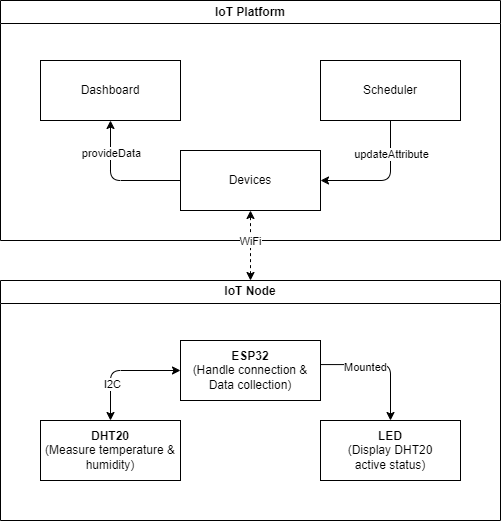

The diagram above was exported from draw.io. Its source (the exported page's mxGraphModel, read from the mxfile embedded in the PNG):
<mxGraphModel dx="917" dy="1251" grid="1" gridSize="10" guides="1" tooltips="1" connect="1" arrows="1" fold="1" page="1" pageScale="1" pageWidth="850" pageHeight="1100" math="0" shadow="0">
  <root>
    <mxCell id="0" />
    <mxCell id="1" parent="0" />
    <mxCell id="25" value="IoT Platform" style="swimlane;whiteSpace=wrap;html=1;gradientColor=none;swimlaneFillColor=default;" vertex="1" parent="1">
      <mxGeometry x="300" y="80" width="500" height="240" as="geometry" />
    </mxCell>
    <mxCell id="26" value="IoT Node" style="swimlane;whiteSpace=wrap;html=1;gradientColor=none;swimlaneFillColor=default;" vertex="1" parent="1">
      <mxGeometry x="300" y="360" width="500" height="240" as="geometry" />
    </mxCell>
    <mxCell id="13" value="&lt;b&gt;ESP32&lt;/b&gt;&lt;div&gt;(Handle connection &amp;amp; Data collection)&lt;/div&gt;" style="rounded=0;whiteSpace=wrap;html=1;" vertex="1" parent="26">
      <mxGeometry x="180" y="60" width="140" height="60" as="geometry" />
    </mxCell>
    <mxCell id="14" value="&lt;b&gt;DHT20&lt;/b&gt;&lt;div&gt;(Measure temperature &amp;amp; humidity)&lt;/div&gt;" style="rounded=0;whiteSpace=wrap;html=1;" vertex="1" parent="26">
      <mxGeometry x="40" y="140" width="140" height="60" as="geometry" />
    </mxCell>
    <mxCell id="15" value="&lt;b&gt;LED&lt;/b&gt;&lt;div&gt;(Display DHT20&lt;/div&gt;&lt;div&gt;active status)&lt;/div&gt;" style="rounded=0;whiteSpace=wrap;html=1;" vertex="1" parent="26">
      <mxGeometry x="320" y="140" width="140" height="60" as="geometry" />
    </mxCell>
    <mxCell id="17" style="edgeStyle=orthogonalEdgeStyle;html=1;exitX=0;exitY=0.5;exitDx=0;exitDy=0;startArrow=classic;startFill=1;" edge="1" parent="26" source="13" target="14">
      <mxGeometry relative="1" as="geometry" />
    </mxCell>
    <mxCell id="19" value="I2C" style="edgeLabel;html=1;align=center;verticalAlign=middle;resizable=0;points=[];" vertex="1" connectable="0" parent="17">
      <mxGeometry x="0.383" y="1" relative="1" as="geometry">
        <mxPoint as="offset" />
      </mxGeometry>
    </mxCell>
    <mxCell id="16" style="edgeStyle=orthogonalEdgeStyle;html=1;exitX=1.001;exitY=0.401;exitDx=0;exitDy=0;exitPerimeter=0;" edge="1" parent="26" source="13" target="15">
      <mxGeometry relative="1" as="geometry" />
    </mxCell>
    <mxCell id="20" value="Mounted" style="edgeLabel;html=1;align=center;verticalAlign=middle;resizable=0;points=[];" vertex="1" connectable="0" parent="16">
      <mxGeometry x="-0.2878" y="-2" relative="1" as="geometry">
        <mxPoint as="offset" />
      </mxGeometry>
    </mxCell>
    <mxCell id="3" value="Dashboard" style="rounded=0;whiteSpace=wrap;html=1;" vertex="1" parent="1">
      <mxGeometry x="340" y="140" width="140" height="60" as="geometry" />
    </mxCell>
    <mxCell id="10" style="edgeStyle=orthogonalEdgeStyle;html=1;entryX=1;entryY=0.5;entryDx=0;entryDy=0;" edge="1" parent="1" source="4" target="5">
      <mxGeometry relative="1" as="geometry" />
    </mxCell>
    <mxCell id="11" value="updateAttribute" style="edgeLabel;html=1;align=center;verticalAlign=middle;resizable=0;points=[];" vertex="1" connectable="0" parent="10">
      <mxGeometry x="-0.3184" y="1" relative="1" as="geometry">
        <mxPoint x="-1" y="-11" as="offset" />
      </mxGeometry>
    </mxCell>
    <mxCell id="4" value="Scheduler" style="rounded=0;whiteSpace=wrap;html=1;" vertex="1" parent="1">
      <mxGeometry x="620" y="140" width="140" height="60" as="geometry" />
    </mxCell>
    <mxCell id="8" style="edgeStyle=orthogonalEdgeStyle;html=1;exitX=0;exitY=0.5;exitDx=0;exitDy=0;" edge="1" parent="1" source="5" target="3">
      <mxGeometry relative="1" as="geometry" />
    </mxCell>
    <mxCell id="12" value="provideData" style="edgeLabel;html=1;align=center;verticalAlign=middle;resizable=0;points=[];" vertex="1" connectable="0" parent="8">
      <mxGeometry x="0.6108" relative="1" as="geometry">
        <mxPoint y="7" as="offset" />
      </mxGeometry>
    </mxCell>
    <mxCell id="5" value="Devices" style="rounded=0;whiteSpace=wrap;html=1;" vertex="1" parent="1">
      <mxGeometry x="480" y="230" width="140" height="60" as="geometry" />
    </mxCell>
    <mxCell id="24" value="WiFi" style="edgeStyle=none;html=1;startArrow=classic;startFill=1;dashed=1;" edge="1" parent="1" target="5">
      <mxGeometry x="0.0916" relative="1" as="geometry">
        <mxPoint x="550" y="360" as="sourcePoint" />
        <mxPoint as="offset" />
      </mxGeometry>
    </mxCell>
  </root>
</mxGraphModel>